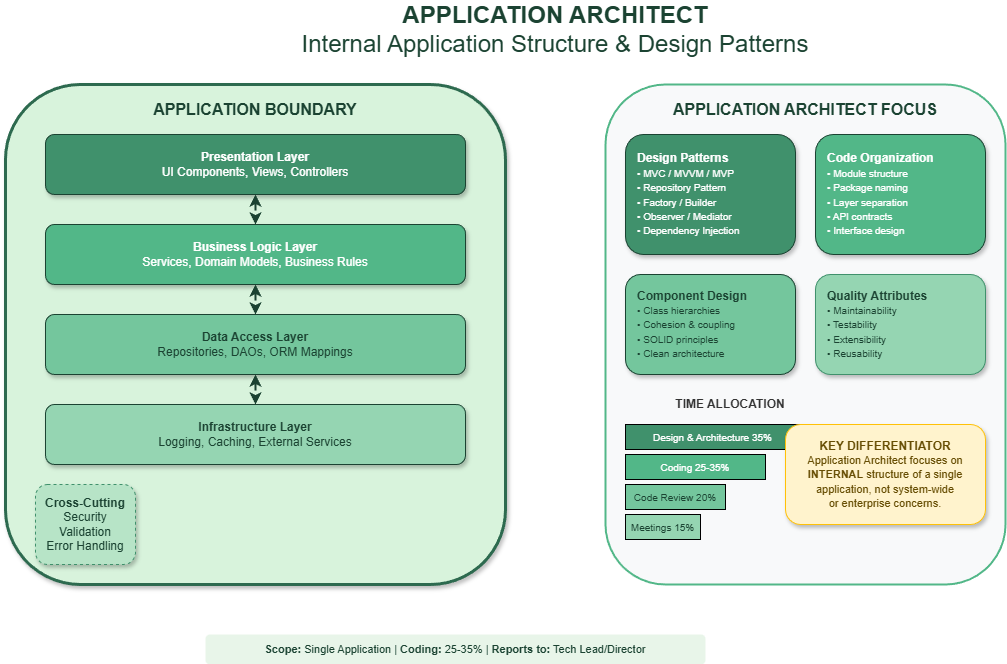

The diagram above was exported from draw.io. Its source (the exported page's mxGraphModel, read from the mxfile embedded in the PNG):
<mxGraphModel dx="1186" dy="635" grid="1" gridSize="10" guides="1" tooltips="1" connect="1" arrows="1" fold="1" page="1" pageScale="1" pageWidth="1400" pageHeight="900" math="0" shadow="1">
  <root>
    <mxCell id="0" />
    <mxCell id="1" parent="0" />
    <mxCell id="title" value="&lt;b&gt;APPLICATION ARCHITECT&lt;/b&gt;&lt;br&gt;Internal Application Structure &amp; Design Patterns" style="text;html=1;strokeColor=none;fillColor=none;align=center;verticalAlign=middle;whiteSpace=wrap;rounded=0;fontSize=24;fontColor=#1b4332;" parent="1" vertex="1">
      <mxGeometry x="350" y="20" width="600" height="50" as="geometry" />
    </mxCell>
    <mxCell id="app-box" value="" style="rounded=1;whiteSpace=wrap;html=1;fillColor=#d8f3dc;strokeColor=#2d6a4f;strokeWidth=3;shadow=1;" parent="1" vertex="1">
      <mxGeometry x="100" y="100" width="500" height="500" as="geometry" />
    </mxCell>
    <mxCell id="app-label" value="&lt;b&gt;APPLICATION BOUNDARY&lt;/b&gt;" style="text;html=1;strokeColor=none;fillColor=none;align=center;verticalAlign=middle;whiteSpace=wrap;rounded=0;fontSize=16;fontColor=#1b4332;" parent="1" vertex="1">
      <mxGeometry x="200" y="110" width="300" height="30" as="geometry" />
    </mxCell>
    <mxCell id="pres-layer" value="&lt;b&gt;Presentation Layer&lt;/b&gt;&lt;br&gt;UI Components, Views, Controllers" style="rounded=1;whiteSpace=wrap;html=1;fillColor=#40916c;fontColor=#ffffff;strokeColor=#1b4332;shadow=1;" parent="1" vertex="1">
      <mxGeometry x="140" y="150" width="420" height="60" as="geometry" />
    </mxCell>
    <mxCell id="biz-layer" value="&lt;b&gt;Business Logic Layer&lt;/b&gt;&lt;br&gt;Services, Domain Models, Business Rules" style="rounded=1;whiteSpace=wrap;html=1;fillColor=#52b788;fontColor=#ffffff;strokeColor=#1b4332;shadow=1;" parent="1" vertex="1">
      <mxGeometry x="140" y="240" width="420" height="60" as="geometry" />
    </mxCell>
    <mxCell id="data-layer" value="&lt;b&gt;Data Access Layer&lt;/b&gt;&lt;br&gt;Repositories, DAOs, ORM Mappings" style="rounded=1;whiteSpace=wrap;html=1;fillColor=#74c69d;fontColor=#1b4332;strokeColor=#1b4332;shadow=1;" parent="1" vertex="1">
      <mxGeometry x="140" y="330" width="420" height="60" as="geometry" />
    </mxCell>
    <mxCell id="infra-layer" value="&lt;b&gt;Infrastructure Layer&lt;/b&gt;&lt;br&gt;Logging, Caching, External Services" style="rounded=1;whiteSpace=wrap;html=1;fillColor=#95d5b2;fontColor=#1b4332;strokeColor=#1b4332;shadow=1;" parent="1" vertex="1">
      <mxGeometry x="140" y="420" width="420" height="60" as="geometry" />
    </mxCell>
    <mxCell id="arrow1" value="" style="endArrow=classic;startArrow=classic;html=1;strokeWidth=2;strokeColor=#1b4332;flowAnimation=1;" parent="1" edge="1">
      <mxGeometry width="50" height="50" relative="1" as="geometry">
        <mxPoint x="350" y="210" as="sourcePoint" />
        <mxPoint x="350" y="240" as="targetPoint" />
      </mxGeometry>
    </mxCell>
    <mxCell id="arrow2" value="" style="endArrow=classic;startArrow=classic;html=1;strokeWidth=2;strokeColor=#1b4332;flowAnimation=1;" parent="1" edge="1">
      <mxGeometry width="50" height="50" relative="1" as="geometry">
        <mxPoint x="350" y="300" as="sourcePoint" />
        <mxPoint x="350" y="330" as="targetPoint" />
      </mxGeometry>
    </mxCell>
    <mxCell id="arrow3" value="" style="endArrow=classic;startArrow=classic;html=1;strokeWidth=2;strokeColor=#1b4332;flowAnimation=1;" parent="1" edge="1">
      <mxGeometry width="50" height="50" relative="1" as="geometry">
        <mxPoint x="350" y="390" as="sourcePoint" />
        <mxPoint x="350" y="420" as="targetPoint" />
      </mxGeometry>
    </mxCell>
    <mxCell id="cross-cut" value="&lt;b&gt;Cross-Cutting&lt;/b&gt;&lt;br&gt;Security&lt;br&gt;Validation&lt;br&gt;Error Handling" style="rounded=1;whiteSpace=wrap;html=1;fillColor=#b7e4c7;fontColor=#1b4332;strokeColor=#40916c;shadow=1;dashed=1;" parent="1" vertex="1">
      <mxGeometry x="130" y="500" width="100" height="80" as="geometry" />
    </mxCell>
    <mxCell id="role-box" value="" style="rounded=1;whiteSpace=wrap;html=1;fillColor=#f8f9fa;strokeColor=#52b788;strokeWidth=2;" parent="1" vertex="1">
      <mxGeometry x="700" y="100" width="400" height="500" as="geometry" />
    </mxCell>
    <mxCell id="role-title" value="&lt;b&gt;APPLICATION ARCHITECT FOCUS&lt;/b&gt;" style="text;html=1;strokeColor=none;fillColor=none;align=center;verticalAlign=middle;whiteSpace=wrap;rounded=0;fontSize=16;fontColor=#1b4332;" parent="1" vertex="1">
      <mxGeometry x="750" y="110" width="300" height="30" as="geometry" />
    </mxCell>
    <mxCell id="patterns-box" value="&lt;b&gt;Design Patterns&lt;/b&gt;&lt;br&gt;&lt;font style=&quot;font-size:10px&quot;&gt;• MVC / MVVM / MVP&lt;br&gt;• Repository Pattern&lt;br&gt;• Factory / Builder&lt;br&gt;• Observer / Mediator&lt;br&gt;• Dependency Injection&lt;/font&gt;" style="rounded=1;whiteSpace=wrap;html=1;fillColor=#40916c;fontColor=#ffffff;strokeColor=#1b4332;shadow=1;align=left;spacingLeft=10;" parent="1" vertex="1">
      <mxGeometry x="720" y="150" width="170" height="120" as="geometry" />
    </mxCell>
    <mxCell id="code-org" value="&lt;b&gt;Code Organization&lt;/b&gt;&lt;br&gt;&lt;font style=&quot;font-size:10px&quot;&gt;• Module structure&lt;br&gt;• Package naming&lt;br&gt;• Layer separation&lt;br&gt;• API contracts&lt;br&gt;• Interface design&lt;/font&gt;" style="rounded=1;whiteSpace=wrap;html=1;fillColor=#52b788;fontColor=#ffffff;strokeColor=#1b4332;shadow=1;align=left;spacingLeft=10;" parent="1" vertex="1">
      <mxGeometry x="910" y="150" width="170" height="120" as="geometry" />
    </mxCell>
    <mxCell id="comp-design" value="&lt;b&gt;Component Design&lt;/b&gt;&lt;br&gt;&lt;font style=&quot;font-size:10px&quot;&gt;• Class hierarchies&lt;br&gt;• Cohesion &amp; coupling&lt;br&gt;• SOLID principles&lt;br&gt;• Clean architecture&lt;/font&gt;" style="rounded=1;whiteSpace=wrap;html=1;fillColor=#74c69d;fontColor=#1b4332;strokeColor=#1b4332;shadow=1;align=left;spacingLeft=10;" parent="1" vertex="1">
      <mxGeometry x="720" y="290" width="170" height="100" as="geometry" />
    </mxCell>
    <mxCell id="quality" value="&lt;b&gt;Quality Attributes&lt;/b&gt;&lt;br&gt;&lt;font style=&quot;font-size:10px&quot;&gt;• Maintainability&lt;br&gt;• Testability&lt;br&gt;• Extensibility&lt;br&gt;• Reusability&lt;/font&gt;" style="rounded=1;whiteSpace=wrap;html=1;fillColor=#95d5b2;fontColor=#1b4332;strokeColor=#40916c;shadow=1;align=left;spacingLeft=10;" parent="1" vertex="1">
      <mxGeometry x="910" y="290" width="170" height="100" as="geometry" />
    </mxCell>
    <mxCell id="time-title" value="&lt;b&gt;TIME ALLOCATION&lt;/b&gt;" style="text;html=1;strokeColor=none;fillColor=none;align=center;verticalAlign=middle;whiteSpace=wrap;rounded=0;fontSize=12;fontColor=#333;" parent="1" vertex="1">
      <mxGeometry x="750" y="410" width="150" height="20" as="geometry" />
    </mxCell>
    <mxCell id="time-bar1" value="Design &amp; Architecture 35%" style="rounded=0;whiteSpace=wrap;html=1;fillColor=#40916c;fontColor=#fff;fontSize=10;" parent="1" vertex="1">
      <mxGeometry x="720" y="440" width="175" height="25" as="geometry" />
    </mxCell>
    <mxCell id="time-bar2" value="Coding 25-35%" style="rounded=0;whiteSpace=wrap;html=1;fillColor=#52b788;fontColor=#fff;fontSize=10;" parent="1" vertex="1">
      <mxGeometry x="720" y="470" width="140" height="25" as="geometry" />
    </mxCell>
    <mxCell id="time-bar3" value="Code Review 20%" style="rounded=0;whiteSpace=wrap;html=1;fillColor=#74c69d;fontColor=#1b4332;fontSize=10;" parent="1" vertex="1">
      <mxGeometry x="720" y="500" width="100" height="25" as="geometry" />
    </mxCell>
    <mxCell id="time-bar4" value="Meetings 15%" style="rounded=0;whiteSpace=wrap;html=1;fillColor=#95d5b2;fontColor=#1b4332;fontSize=10;" parent="1" vertex="1">
      <mxGeometry x="720" y="530" width="75" height="25" as="geometry" />
    </mxCell>
    <mxCell id="diff-box" value="&lt;b&gt;KEY DIFFERENTIATOR&lt;/b&gt;&lt;br&gt;&lt;font style=&quot;font-size:11px&quot;&gt;Application Architect focuses on&lt;br&gt;&lt;b&gt;INTERNAL&lt;/b&gt; structure of a single&lt;br&gt;application, not system-wide&lt;br&gt;or enterprise concerns.&lt;/font&gt;" style="rounded=1;whiteSpace=wrap;html=1;fillColor=#fff3cd;fontColor=#664d03;strokeColor=#ffc107;shadow=1;" parent="1" vertex="1">
      <mxGeometry x="880" y="440" width="200" height="100" as="geometry" />
    </mxCell>
    <mxCell id="legend" value="&lt;b&gt;Scope:&lt;/b&gt; Single Application | &lt;b&gt;Coding:&lt;/b&gt; 25-35% | &lt;b&gt;Reports to:&lt;/b&gt; Tech Lead/Director" style="text;html=1;strokeColor=none;fillColor=#e8f5e9;align=center;verticalAlign=middle;whiteSpace=wrap;rounded=1;fontSize=11;fontColor=#1b4332;" parent="1" vertex="1">
      <mxGeometry x="300" y="650" width="500" height="30" as="geometry" />
    </mxCell>
  </root>
</mxGraphModel>